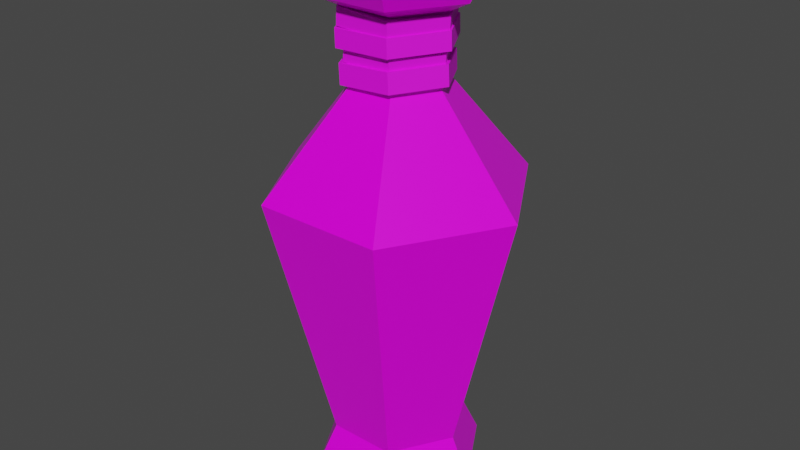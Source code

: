 # Source: Red_Potion_8_String_.blend  (saved by Blender 2.91.10; exported with 4.5.12 LTS)
import bpy
from mathutils import Matrix  # noqa: F401  (used for matrix-valued properties, if any)

bpy.ops.wm.read_factory_settings(use_empty=True)
scene = bpy.context.scene
scene.name = 'Scene'

# ---- collections
col_collection = bpy.data.collections.new('Collection'); scene.collection.children.link(col_collection)

# ---- images (referenced by path relative to the original .blend; pixels are not part of the script)
import os
ASSET_DIR = os.environ.get("B2B_ASSET_DIR", "")  # directory of the original .blend (textures are referenced by path, not embedded)
HERE = os.path.dirname(os.path.abspath(__file__))  # packed textures are extracted next to this script under _unpacked/

def load_image(name, relpath, width, height, colorspace="sRGB"):
    """Load a texture the original file referenced (path relative to the .blend, or extracted next to this script)."""
    p = next((c for c in (os.path.join(HERE, relpath), os.path.join(ASSET_DIR, relpath)) if relpath and os.path.exists(c)), "")
    if p:
        img = bpy.data.images.load(p, check_existing=True)
        img.name = name
    else:  # same state as the original file: an image datablock whose file is absent (Cycles renders it pink)
        img = bpy.data.images.new(name, width, height)
        img.source = "FILE"
        img.filepath = "//" + (relpath or name)
    img.colorspace_settings.name = colorspace
    return img
img_color_png_071 = load_image('Color.png.071', 'Color.png', 1024, 1024, 'sRGB')

# ---- materials (node trees are filled in below, after node groups)
mat_rhigh_071 = bpy.data.materials.new('RHIGH.071')
mat_rhigh_071.use_transparent_shadow = False
mat_rlow_071 = bpy.data.materials.new('RLOW.071')
mat_rlow_071.use_transparent_shadow = False

# ---- material node trees
mat_rhigh_071.use_nodes = True; mat_rhigh_071.node_tree.nodes.clear()
_N = mat_rhigh_071.node_tree.nodes; _L = mat_rhigh_071.node_tree.links
n0 = _N.new('ShaderNodeBsdfPrincipled'); n0.name = 'Principled BSDF'; n0.location = (10, 300)
n0.distribution = 'GGX'
n0.subsurface_method = 'BURLEY'
n0.inputs[2].default_value = 0.65
n0.inputs[3].default_value = 1.45
n0.inputs[27].default_value = (0.0, 0.0, 0.0, 1.0)
n0.inputs[28].default_value = 1.0
n1 = _N.new('ShaderNodeOutputMaterial'); n1.name = 'Material Output'; n1.location = (300, 300)
n2 = _N.new('ShaderNodeTexImage'); n2.name = 'Image Texture'; n2.location = (-280, 280)
n2.image = img_color_png_071
_L.new(n0.outputs[0], n1.inputs[0])
_L.new(n2.outputs[0], n0.inputs[0])
n1.is_active_output = True
mat_rlow_071.use_nodes = True; mat_rlow_071.node_tree.nodes.clear()
_N = mat_rlow_071.node_tree.nodes; _L = mat_rlow_071.node_tree.links
n0 = _N.new('ShaderNodeBsdfPrincipled'); n0.name = 'Principled BSDF'; n0.location = (10, 300)
n0.distribution = 'GGX'
n0.subsurface_method = 'BURLEY'
n0.inputs[2].default_value = 0.3
n0.inputs[3].default_value = 1.45
n0.inputs[27].default_value = (0.0, 0.0, 0.0, 1.0)
n0.inputs[28].default_value = 1.0
n1 = _N.new('ShaderNodeOutputMaterial'); n1.name = 'Material Output'; n1.location = (300, 300)
n2 = _N.new('ShaderNodeTexImage'); n2.name = 'Image Texture'; n2.location = (-280, 280)
n2.image = img_color_png_071
_L.new(n0.outputs[0], n1.inputs[0])
_L.new(n2.outputs[0], n0.inputs[0])
n1.is_active_output = True

# ---- world
world_world = bpy.data.worlds.new('World'); scene.world = world_world
world_world.use_nodes = True; world_world.node_tree.nodes.clear()
_N = world_world.node_tree.nodes; _L = world_world.node_tree.links
n0 = _N.new('ShaderNodeOutputWorld'); n0.name = 'World Output'; n0.location = (300, 300)
n1 = _N.new('ShaderNodeBackground'); n1.name = 'Background'; n1.location = (10, 300)
n1.inputs[0].default_value = (0.05088, 0.05088, 0.05088, 1.0)
_L.new(n1.outputs[0], n0.inputs[0])
n0.is_active_output = True
world_world.color = (0.05088, 0.05088, 0.05088)
world_world.use_sun_shadow = False
world_world.sun_shadow_jitter_overblur = 0.0

# ---- meshes
me_cylinder_082 = bpy.data.meshes.new('Cylinder.082')
me_cylinder_082.from_pydata([(-0.01327, 0.02279, 0.1545), (-0.01474, 0.02534, 0.1501), (-0.02649, -0.0001031, 0.1545), (-0.02943, -0.0001031, 0.1501), (-0.01327, -0.023, 0.1545), (-0.01474, -0.02555, 0.1501), (0.01317, -0.023, 0.1545), (0.01464, -0.02555, 0.1501), (0.02639, -0.0001031, 0.1545), (0.02933, -0.0001031, 0.1501), (0.01317, 0.02279, 0.1545), (0.01464, 0.02534, 0.1501), (-0.01474, 0.02534, 0.1321), (-0.02943, -0.0001031, 0.1321), (0.01464, 0.02534, 0.1321), (-0.01474, -0.02555, 0.1321), (0.01464, -0.02555, 0.1321), (0.02933, -0.0001031, 0.1321), (-0.02209, -0.01283, 0.1321), (0.02199, 0.01262, 0.1321), (-0.02129, 0.03712, -0.1505), (0.02156, 0.03712, -0.1505), (0.04299, 4.039e-06, -0.1505), (0.02156, -0.03711, -0.1505), (-0.02129, -0.03711, -0.1505), (-0.04272, 4.028e-06, -0.1505), (-0.041, 0.07125, 0.01111), (0.02544, 0.04383, 0.1335), (-0.05047, 4.002e-06, 0.1335), (0.04127, 0.07125, 0.01111), (0.02544, -0.04382, 0.1335), (0.0824, 4.009e-06, 0.01111), (-0.02517, -0.04382, 0.1335), (0.04127, -0.07124, 0.01111), (0.05074, 4.005e-06, 0.1335), (-0.041, -0.07124, 0.01111), (-0.02517, 0.04383, 0.1335), (-0.08213, 4.004e-06, 0.01111), (-0.04627, 4.003e-06, 0.1409), (-0.02307, -0.04018, 0.1409), (0.02333, -0.04018, 0.1409), (0.04653, 4.005e-06, 0.1409), (0.02333, 0.04019, 0.1409), (-0.02307, 0.04019, 0.1409), (-0.02307, 0.04019, 0.126), (0.02333, 0.04019, 0.126), (0.04653, 4.005e-06, 0.126), (0.02333, -0.04018, 0.126), (-0.02307, -0.04018, 0.126), (-0.04627, 4.004e-06, 0.126), (-0.02931, 4.005e-06, 0.1177), (-0.01459, -0.02549, 0.1177), (0.01485, -0.02549, 0.1177), (0.02958, 4.008e-06, 0.1177), (0.01485, 0.0255, 0.1177), (-0.01459, 0.0255, 0.1177), (-0.01459, 0.0255, 0.07507), (0.01485, 0.0255, 0.07507), (0.02958, 4.007e-06, 0.07507), (0.01485, -0.02549, 0.07507), (-0.01459, -0.02549, 0.07507), (-0.02931, 4.005e-06, 0.07507), (-0.03494, 4.005e-06, 0.1409), (-0.0174, -0.03037, 0.1409), (0.01767, -0.03037, 0.1409), (0.03521, 4.006e-06, 0.1409), (0.01767, 0.03038, 0.1409), (-0.0174, 0.03038, 0.1409), (-0.0284, 4.007e-06, 0.1358), (-0.01413, -0.02471, 0.1358), (0.0144, -0.02471, 0.1358), (0.02867, 4.008e-06, 0.1358), (0.0144, 0.02472, 0.1358), (-0.01413, 0.02472, 0.1358), (-0.02418, 0.04212, -0.1858), (-0.02732, 0.04755, -0.1763), (0.02445, 0.04212, -0.1858), (0.02758, 0.04755, -0.1763), (0.04877, 4.009e-06, -0.1858), (0.05503, 4.016e-06, -0.1763), (0.02445, -0.04211, -0.1858), (0.02758, -0.04754, -0.1763), (-0.02418, -0.04211, -0.1858), (-0.02732, -0.04754, -0.1763), (-0.0485, 4.002e-06, -0.1858), (-0.05476, 4.008e-06, -0.1763), (-0.02869, 6.666e-05, 0.1099), (-0.01493, -0.02384, 0.1088), (0.01264, -0.02384, 0.1072), (0.02643, 6.639e-05, 0.1067), (0.01267, 0.02398, 0.1078), (-0.01489, 0.02398, 0.1094), (-0.02807, -5.829e-05, 0.1207), (-0.01431, -0.02397, 0.1196), (0.01326, -0.02397, 0.118), (0.02706, -5.856e-05, 0.1175), (0.01329, 0.02385, 0.1186), (-0.01427, 0.02385, 0.1202), (-0.03623, 6.66e-05, 0.1103), (-0.0187, -0.03038, 0.109), (0.0164, -0.03038, 0.1069), (0.03397, 6.644e-05, 0.1063), (0.01644, 0.03051, 0.1076), (-0.01866, 0.03051, 0.1097), (-0.03561, -5.834e-05, 0.1211), (-0.01808, -0.03051, 0.1198), (0.01702, -0.03051, 0.1177), (0.03459, -5.851e-05, 0.1171), (0.01706, 0.03039, 0.1184), (-0.01804, 0.03039, 0.1205), (-0.02908, -3.888e-05, 0.09629), (-0.01485, -0.02469, 0.09692), (0.0136, -0.02468, 0.0979), (0.02783, -1.676e-05, 0.09824), (0.01359, 0.02463, 0.09761), (-0.01486, 0.02462, 0.09664), (-0.02946, 2.486e-05, 0.1074), (-0.01523, -0.02463, 0.1081), (0.01322, -0.02461, 0.109), (0.02744, 4.698e-05, 0.1094), (0.01321, 0.0247, 0.1088), (-0.01524, 0.02469, 0.1078), (-0.03686, -4.2e-05, 0.09603), (-0.01874, -0.03143, 0.09683), (0.0175, -0.03142, 0.09807), (0.03561, -1.364e-05, 0.09851), (0.01748, 0.03138, 0.09771), (-0.01875, 0.03136, 0.09647), (-0.03724, 2.174e-05, 0.1072), (-0.01912, -0.03137, 0.108), (0.01711, -0.03136, 0.1092), (0.03523, 5.01e-05, 0.1097), (0.0171, 0.03144, 0.1089), (-0.01913, 0.03143, 0.1076), (-0.02588, 4.04e-06, 0.08934), (-0.01327, -0.02188, 0.08859), (0.01196, -0.02188, 0.08709), (0.02457, 4.041e-06, 0.08634), (0.01196, 0.02188, 0.08709), (-0.01327, 0.02188, 0.08859), (-0.02529, 4.045e-06, 0.09922), (-0.01268, -0.02188, 0.09847), (0.01254, -0.02188, 0.09697), (0.02515, 4.046e-06, 0.09622), (0.01254, 0.02188, 0.09697), (-0.01268, 0.02188, 0.09847), (-0.03277, 3.956e-06, 0.08975), (-0.01671, -0.02786, 0.08879), (0.0154, -0.02786, 0.08688), (0.03146, 4.128e-06, 0.08593), (0.0154, 0.02787, 0.08688), (-0.01671, 0.02787, 0.08879), (-0.03219, 3.96e-06, 0.09963), (-0.01613, -0.02786, 0.09867), (0.01599, -0.02786, 0.09676), (0.03205, 4.132e-06, 0.09581), (0.01599, 0.02787, 0.09676), (-0.01613, 0.02787, 0.09867), (-0.02716, -0.0001467, 0.0746), (-0.01364, -0.02363, 0.07594), (0.01344, -0.0236, 0.07765), (0.02699, -9.907e-05, 0.07802), (0.01346, 0.02338, 0.07668), (-0.01361, 0.02336, 0.07497), (-0.02794, 0.0001071, 0.08695), (-0.01441, -0.02337, 0.08829), (0.01266, -0.02335, 0.09), (0.02621, 0.0001548, 0.09037), (0.01268, 0.02363, 0.08903), (-0.01439, 0.02361, 0.08733), (-0.03457, -0.0001533, 0.07414), (-0.01734, -0.03005, 0.07584), (0.01714, -0.03002, 0.07801), (0.0344, -9.247e-05, 0.07848), (0.01717, 0.02981, 0.07678), (-0.01731, 0.02978, 0.07461), (-0.03535, 0.0001005, 0.08649), (-0.01812, -0.0298, 0.08819), (0.01636, -0.02977, 0.09036), (0.03362, 0.0001614, 0.09084), (0.01639, 0.03006, 0.08913), (-0.01809, 0.03003, 0.08696)], [], [(1, 3, 2, 0), (3, 5, 4, 2), (5, 7, 6, 4), (7, 9, 8, 6), (9, 11, 10, 8), (11, 1, 0, 10), (0, 2, 4, 6, 8, 10), (1, 12, 13, 3), (5, 15, 16, 7), (11, 14, 12, 1), (9, 17, 19, 14, 11), (7, 16, 17, 9), (3, 13, 18, 15, 5), (21, 29, 31, 22), (23, 33, 35, 24), (24, 35, 37, 25), (25, 37, 26, 20), (22, 31, 33, 23), (48, 47, 30, 32), (74, 76, 78, 80, 82, 84), (22, 23, 81, 79), (23, 24, 83, 81), (24, 25, 85, 83), (20, 21, 77, 75), (21, 22, 79, 77), (53, 54, 45, 46), (51, 52, 47, 48), (52, 53, 46, 47), (50, 51, 48, 49), (54, 55, 44, 45), (32, 30, 40, 39), (20, 26, 29, 21), (44, 49, 28, 36), (28, 32, 39, 38), (27, 36, 43, 42), (34, 27, 42, 41), (45, 44, 36, 27), (58, 57, 54, 53), (49, 48, 32, 28), (36, 28, 38, 43), (46, 45, 27, 34), (30, 34, 41, 40), (47, 46, 34, 30), (61, 60, 51, 50), (55, 50, 49, 44), (57, 56, 55, 54), (56, 61, 50, 55), (60, 59, 52, 51), (59, 58, 53, 52), (40, 41, 65, 64), (43, 38, 62, 67), (39, 40, 64, 63), (41, 42, 66, 65), (42, 43, 67, 66), (38, 39, 63, 62), (62, 63, 69, 68), (65, 66, 72, 71), (63, 64, 70, 69), (66, 67, 73, 72), (64, 65, 71, 70), (67, 62, 68, 73), (37, 61, 56, 26), (35, 60, 61, 37), (33, 59, 60, 35), (31, 58, 59, 33), (29, 57, 58, 31), (26, 56, 57, 29), (76, 74, 75, 77), (78, 76, 77, 79), (80, 78, 79, 81), (82, 80, 81, 83), (84, 82, 83, 85), (74, 84, 85, 75), (25, 20, 75, 85), (88, 87, 93, 94), (89, 88, 94, 95), (90, 89, 95, 96), (86, 91, 97, 92), (91, 90, 96, 97), (87, 86, 92, 93), (100, 106, 105, 99), (101, 107, 106, 100), (102, 108, 107, 101), (98, 104, 109, 103), (103, 109, 108, 102), (99, 105, 104, 98), (87, 88, 100, 99), (91, 86, 98, 103), (86, 87, 99, 98), (89, 90, 102, 101), (90, 91, 103, 102), (88, 89, 101, 100), (94, 93, 105, 106), (92, 97, 109, 104), (93, 92, 104, 105), (96, 95, 107, 108), (97, 96, 108, 109), (95, 94, 106, 107), (112, 111, 117, 118), (113, 112, 118, 119), (114, 113, 119, 120), (110, 115, 121, 116), (115, 114, 120, 121), (111, 110, 116, 117), (124, 130, 129, 123), (125, 131, 130, 124), (126, 132, 131, 125), (122, 128, 133, 127), (127, 133, 132, 126), (123, 129, 128, 122), (111, 112, 124, 123), (115, 110, 122, 127), (110, 111, 123, 122), (113, 114, 126, 125), (114, 115, 127, 126), (112, 113, 125, 124), (118, 117, 129, 130), (116, 121, 133, 128), (117, 116, 128, 129), (120, 119, 131, 132), (121, 120, 132, 133), (119, 118, 130, 131), (136, 135, 141, 142), (137, 136, 142, 143), (138, 137, 143, 144), (134, 139, 145, 140), (139, 138, 144, 145), (135, 134, 140, 141), (148, 154, 153, 147), (149, 155, 154, 148), (150, 156, 155, 149), (146, 152, 157, 151), (151, 157, 156, 150), (147, 153, 152, 146), (135, 136, 148, 147), (139, 134, 146, 151), (134, 135, 147, 146), (137, 138, 150, 149), (138, 139, 151, 150), (136, 137, 149, 148), (142, 141, 153, 154), (140, 145, 157, 152), (141, 140, 152, 153), (144, 143, 155, 156), (145, 144, 156, 157), (143, 142, 154, 155), (160, 159, 165, 166), (161, 160, 166, 167), (162, 161, 167, 168), (158, 163, 169, 164), (163, 162, 168, 169), (159, 158, 164, 165), (172, 178, 177, 171), (173, 179, 178, 172), (174, 180, 179, 173), (170, 176, 181, 175), (175, 181, 180, 174), (171, 177, 176, 170), (159, 160, 172, 171), (163, 158, 170, 175), (158, 159, 171, 170), (161, 162, 174, 173), (162, 163, 175, 174), (160, 161, 173, 172), (166, 165, 177, 178), (164, 169, 181, 176), (165, 164, 176, 177), (168, 167, 179, 180), (169, 168, 180, 181), (167, 166, 178, 179)])
me_cylinder_082.polygons.foreach_set('material_index', [0, 0, 0, 0, 0, 0, 0, 0, 0, 0, 0, 0, 0, 1, 1, 1, 1, 1, 1, 1, 1, 1, 1, 1, 1, 1, 1, 1, 1, 1, 1, 1, 1, 1, 1, 1, 1, 1, 1, 1, 1, 1, 1, 1, 1, 1, 1, 1, 1, 1, 1, 1, 1, 1, 1, 1, 1, 1, 1, 1, 1, 1, 1, 1, 1, 1, 1, 1, 1, 1, 1, 1, 1, 1, 0, 0, 0, 0, 0, 0, 0, 0, 0, 0, 0, 0, 0, 0, 0, 0, 0, 0, 0, 0, 0, 0, 0, 0, 0, 0, 0, 0, 0, 0, 0, 0, 0, 0, 0, 0, 0, 0, 0, 0, 0, 0, 0, 0, 0, 0, 0, 0, 0, 0, 0, 0, 0, 0, 0, 0, 0, 0, 0, 0, 0, 0, 0, 0, 0, 0, 0, 0, 0, 0, 0, 0, 0, 0, 0, 0, 0, 0, 0, 0, 0, 0, 0, 0, 0, 0, 0, 0, 0, 0, 0, 0, 0, 0, 0, 0])
_uv = me_cylinder_082.uv_layers.new(name='UVMap')
_uv.uv.foreach_set('vector', [0.7217, 0.9886, 0.7216, 0.9886, 0.7216, 0.9886, 0.7217, 0.9886, 0.7216, 0.9886, 0.7215, 0.9886, 0.7216, 0.9886, 0.7216, 0.9886, 0.7215, 0.9886, 0.7215, 0.9886, 0.7215, 0.9886, 0.7215, 0.9886, 0.7215, 0.9886, 0.7214, 0.9886, 0.7214, 0.9886, 0.7215, 0.9886, 0.7214, 0.9886, 0.7213, 0.9886, 0.7213, 0.9886, 0.7214, 0.9886, 0.7213, 0.9886, 0.7212, 0.9886, 0.7212, 0.9886, 0.7213, 0.9886, 0.7216, 0.9886, 0.7217, 0.9886, 0.7217, 0.9885, 0.7216, 0.9884, 0.7215, 0.9885, 0.7215, 0.9886, 0.7217, 0.9886, 0.7217, 0.9887, 0.7216, 0.9887, 0.7216, 0.9886, 0.7215, 0.9886, 0.7215, 0.9887, 0.7215, 0.9887, 0.7215, 0.9886, 0.7213, 0.9886, 0.7213, 0.9887, 0.7212, 0.9887, 0.7212, 0.9886, 0.7214, 0.9886, 0.7214, 0.9887, 0.7214, 0.9887, 0.7213, 0.9887, 0.7213, 0.9886, 0.7215, 0.9886, 0.7215, 0.9887, 0.7214, 0.9887, 0.7214, 0.9886, 0.7216, 0.9886, 0.7216, 0.9887, 0.7216, 0.9887, 0.7215, 0.9887, 0.7215, 0.9886, 0.2294, 0.9415, 0.2294, 0.942, 0.2292, 0.942, 0.2292, 0.9415, 0.229, 0.9415, 0.229, 0.942, 0.2289, 0.942, 0.2289, 0.9415, 0.2289, 0.9415, 0.2289, 0.942, 0.2287, 0.942, 0.2287, 0.9415, 0.2287, 0.9415, 0.2287, 0.942, 0.2285, 0.942, 0.2285, 0.9415, 0.2292, 0.9415, 0.2292, 0.942, 0.229, 0.942, 0.229, 0.9415, 0.2289, 0.942, 0.229, 0.942, 0.229, 0.942, 0.2289, 0.942, 0.2293, 0.9415, 0.2294, 0.9414, 0.2294, 0.9412, 0.2293, 0.9411, 0.2291, 0.9412, 0.2291, 0.9414, 0.2292, 0.9415, 0.229, 0.9415, 0.229, 0.9415, 0.2292, 0.9415, 0.229, 0.9415, 0.2289, 0.9415, 0.2289, 0.9415, 0.229, 0.9415, 0.2289, 0.9415, 0.2287, 0.9415, 0.2287, 0.9415, 0.2289, 0.9415, 0.2295, 0.9415, 0.2294, 0.9415, 0.2294, 0.9415, 0.2295, 0.9415, 0.2294, 0.9415, 0.2292, 0.9415, 0.2292, 0.9415, 0.2294, 0.9415, 0.2292, 0.942, 0.2294, 0.942, 0.2294, 0.942, 0.2292, 0.942, 0.2289, 0.942, 0.229, 0.942, 0.229, 0.942, 0.2289, 0.942, 0.229, 0.942, 0.2292, 0.942, 0.2292, 0.942, 0.229, 0.942, 0.2287, 0.942, 0.2289, 0.942, 0.2289, 0.942, 0.2287, 0.942, 0.2294, 0.942, 0.2295, 0.942, 0.2295, 0.942, 0.2294, 0.942, 0.2289, 0.942, 0.229, 0.942, 0.229, 0.942, 0.2289, 0.942, 0.2295, 0.9415, 0.2295, 0.942, 0.2294, 0.942, 0.2294, 0.9415, 0.2285, 0.942, 0.2287, 0.942, 0.2287, 0.942, 0.2285, 0.942, 0.2287, 0.942, 0.2289, 0.942, 0.2289, 0.942, 0.2287, 0.942, 0.2294, 0.942, 0.2295, 0.942, 0.2295, 0.942, 0.2294, 0.942, 0.2292, 0.942, 0.2294, 0.942, 0.2294, 0.942, 0.2292, 0.942, 0.2294, 0.942, 0.2295, 0.942, 0.2295, 0.942, 0.2294, 0.942, 0.2292, 0.942, 0.2294, 0.942, 0.2294, 0.942, 0.2292, 0.942, 0.2287, 0.942, 0.2289, 0.942, 0.2289, 0.942, 0.2287, 0.942, 0.2285, 0.942, 0.2287, 0.942, 0.2287, 0.942, 0.2285, 0.942, 0.2292, 0.942, 0.2294, 0.942, 0.2294, 0.942, 0.2292, 0.942, 0.229, 0.942, 0.2292, 0.942, 0.2292, 0.942, 0.229, 0.942, 0.229, 0.942, 0.2292, 0.942, 0.2292, 0.942, 0.229, 0.942, 0.2287, 0.942, 0.2289, 0.942, 0.2289, 0.942, 0.2287, 0.942, 0.2285, 0.942, 0.2287, 0.942, 0.2287, 0.942, 0.2285, 0.942, 0.2294, 0.942, 0.2295, 0.942, 0.2295, 0.942, 0.2294, 0.942, 0.2285, 0.942, 0.2287, 0.942, 0.2287, 0.942, 0.2285, 0.942, 0.2289, 0.942, 0.229, 0.942, 0.229, 0.942, 0.2289, 0.942, 0.229, 0.942, 0.2292, 0.942, 0.2292, 0.942, 0.229, 0.942, 0.229, 0.942, 0.2292, 0.942, 0.2292, 0.942, 0.229, 0.942, 0.2285, 0.942, 0.2287, 0.942, 0.2287, 0.942, 0.2285, 0.942, 0.2289, 0.942, 0.229, 0.942, 0.229, 0.942, 0.2289, 0.942, 0.2292, 0.942, 0.2294, 0.942, 0.2294, 0.942, 0.2292, 0.942, 0.2294, 0.942, 0.2295, 0.942, 0.2295, 0.942, 0.2294, 0.942, 0.2287, 0.942, 0.2289, 0.942, 0.2289, 0.942, 0.2287, 0.942, 0.2287, 0.942, 0.2289, 0.942, 0.2289, 0.942, 0.2287, 0.942, 0.2292, 0.942, 0.2294, 0.942, 0.2294, 0.942, 0.2292, 0.942, 0.2289, 0.942, 0.229, 0.942, 0.229, 0.942, 0.2289, 0.942, 0.2294, 0.942, 0.2295, 0.942, 0.2295, 0.942, 0.2294, 0.942, 0.229, 0.942, 0.2292, 0.942, 0.2292, 0.942, 0.229, 0.942, 0.2285, 0.942, 0.2287, 0.942, 0.2287, 0.942, 0.2285, 0.942, 0.2287, 0.942, 0.2287, 0.942, 0.2285, 0.942, 0.2285, 0.942, 0.2289, 0.942, 0.2289, 0.942, 0.2287, 0.942, 0.2287, 0.942, 0.229, 0.942, 0.229, 0.942, 0.2289, 0.942, 0.2289, 0.942, 0.2292, 0.942, 0.2292, 0.942, 0.229, 0.942, 0.229, 0.942, 0.2294, 0.942, 0.2294, 0.942, 0.2292, 0.942, 0.2292, 0.942, 0.2285, 0.942, 0.2285, 0.942, 0.2294, 0.942, 0.2294, 0.942, 0.2294, 0.9415, 0.2295, 0.9415, 0.2295, 0.9415, 0.2294, 0.9415, 0.2292, 0.9415, 0.2294, 0.9415, 0.2294, 0.9415, 0.2292, 0.9415, 0.2291, 0.9415, 0.2292, 0.9415, 0.2292, 0.9415, 0.229, 0.9415, 0.2289, 0.9415, 0.229, 0.9415, 0.229, 0.9415, 0.2289, 0.9415, 0.2287, 0.9415, 0.2288, 0.9415, 0.2289, 0.9415, 0.2287, 0.9415, 0.2286, 0.9415, 0.2287, 0.9415, 0.2287, 0.9415, 0.2285, 0.9415, 0.2287, 0.9415, 0.2285, 0.9415, 0.2285, 0.9415, 0.2287, 0.9415, 0.7235, 0.9597, 0.7235, 0.9597, 0.7235, 0.9597, 0.7235, 0.9597, 0.7235, 0.9597, 0.7235, 0.9597, 0.7235, 0.9597, 0.7235, 0.9597, 0.7235, 0.9597, 0.7235, 0.9597, 0.7235, 0.9597, 0.7235, 0.9597, 0.7235, 0.9597, 0.7235, 0.9597, 0.7235, 0.9597, 0.7235, 0.9597, 0.7235, 0.9597, 0.7235, 0.9597, 0.7235, 0.9597, 0.7235, 0.9597, 0.7235, 0.9597, 0.7235, 0.9597, 0.7235, 0.9597, 0.7235, 0.9597, 0.7235, 0.9597, 0.7235, 0.9597, 0.7235, 0.9597, 0.7235, 0.9597, 0.7235, 0.9597, 0.7235, 0.9597, 0.7235, 0.9597, 0.7235, 0.9597, 0.7235, 0.9597, 0.7235, 0.9597, 0.7235, 0.9597, 0.7235, 0.9597, 0.7235, 0.9597, 0.7235, 0.9597, 0.7235, 0.9597, 0.7235, 0.9597, 0.7235, 0.9597, 0.7235, 0.9597, 0.7235, 0.9597, 0.7235, 0.9597, 0.7235, 0.9597, 0.7235, 0.9597, 0.7235, 0.9597, 0.7235, 0.9597, 0.7235, 0.9597, 0.7235, 0.9597, 0.7235, 0.9597, 0.7235, 0.9597, 0.7235, 0.9597, 0.7235, 0.9597, 0.7235, 0.9597, 0.7235, 0.9597, 0.7235, 0.9597, 0.7235, 0.9597, 0.7235, 0.9597, 0.7235, 0.9597, 0.7235, 0.9597, 0.7235, 0.9597, 0.7235, 0.9597, 0.7235, 0.9597, 0.7235, 0.9597, 0.7235, 0.9597, 0.7235, 0.9597, 0.7235, 0.9597, 0.7235, 0.9597, 0.7235, 0.9597, 0.7235, 0.9597, 0.7235, 0.9597, 0.7235, 0.9597, 0.7235, 0.9597, 0.7235, 0.9597, 0.7235, 0.9597, 0.7235, 0.9597, 0.7235, 0.9597, 0.7235, 0.9597, 0.7235, 0.9597, 0.7235, 0.9597, 0.7235, 0.9597, 0.7235, 0.9597, 0.7235, 0.9597, 0.7235, 0.9597, 0.7235, 0.9597, 0.7235, 0.9597, 0.7235, 0.9597, 0.7235, 0.9597, 0.7235, 0.9597, 0.7235, 0.9597, 0.7235, 0.9597, 0.7235, 0.9597, 0.7235, 0.9597, 0.7235, 0.9597, 0.7235, 0.9597, 0.7235, 0.9597, 0.7235, 0.9597, 0.7235, 0.9597, 0.7235, 0.9597, 0.7235, 0.9597, 0.7235, 0.9597, 0.7235, 0.9597, 0.7235, 0.9597, 0.7235, 0.9597, 0.7235, 0.9597, 0.7235, 0.9597, 0.7235, 0.9597, 0.7235, 0.9597, 0.7235, 0.9597, 0.7235, 0.9597, 0.7235, 0.9597, 0.7235, 0.9597, 0.7235, 0.9597, 0.7235, 0.9597, 0.7235, 0.9597, 0.7235, 0.9597, 0.7235, 0.9597, 0.7235, 0.9597, 0.7235, 0.9597, 0.7235, 0.9597, 0.7235, 0.9597, 0.7235, 0.9597, 0.7235, 0.9597, 0.7235, 0.9597, 0.7235, 0.9597, 0.7235, 0.9597, 0.7235, 0.9597, 0.7235, 0.9597, 0.7235, 0.9597, 0.7235, 0.9597, 0.7235, 0.9597, 0.7235, 0.9597, 0.7235, 0.9597, 0.7235, 0.9597, 0.7235, 0.9597, 0.7235, 0.9597, 0.7235, 0.9597, 0.7235, 0.9597, 0.7235, 0.9597, 0.7235, 0.9597, 0.7235, 0.9597, 0.7235, 0.9597, 0.7235, 0.9597, 0.7235, 0.9597, 0.7235, 0.9597, 0.7235, 0.9597, 0.7235, 0.9597, 0.7235, 0.9597, 0.7235, 0.9597, 0.7235, 0.9597, 0.7235, 0.9597, 0.7235, 0.9597, 0.7235, 0.9597, 0.7235, 0.9597, 0.7235, 0.9597, 0.7235, 0.9597, 0.7235, 0.9597, 0.7235, 0.9597, 0.7235, 0.9597, 0.7235, 0.9597, 0.7235, 0.9597, 0.7235, 0.9597, 0.7235, 0.9597, 0.7235, 0.9597, 0.7235, 0.9597, 0.7235, 0.9597, 0.7235, 0.9597, 0.7235, 0.9597, 0.7235, 0.9597, 0.7235, 0.9597, 0.7235, 0.9597, 0.7235, 0.9597, 0.7235, 0.9597, 0.7235, 0.9597, 0.7235, 0.9597, 0.7235, 0.9597, 0.7235, 0.9597, 0.7235, 0.9597, 0.7235, 0.9597, 0.7235, 0.9597, 0.7235, 0.9597, 0.7235, 0.9597, 0.7235, 0.9597, 0.7235, 0.9597, 0.7235, 0.9597, 0.7235, 0.9597, 0.7235, 0.9597, 0.7235, 0.9597, 0.7235, 0.9597, 0.7235, 0.9597, 0.7235, 0.9597, 0.7235, 0.9597, 0.7235, 0.9597, 0.7235, 0.9597, 0.7235, 0.9597, 0.7235, 0.9597, 0.7235, 0.9597, 0.7235, 0.9597, 0.7235, 0.9597, 0.7235, 0.9597, 0.7235, 0.9597, 0.7235, 0.9597, 0.7235, 0.9597, 0.7235, 0.9597, 0.7235, 0.9597, 0.7235, 0.9597, 0.7235, 0.9597, 0.7235, 0.9597, 0.7235, 0.9597, 0.7235, 0.9597, 0.7235, 0.9597, 0.7235, 0.9597, 0.7235, 0.9597, 0.7235, 0.9597, 0.7235, 0.9597, 0.7235, 0.9597, 0.7235, 0.9597, 0.7235, 0.9597, 0.7235, 0.9597, 0.7235, 0.9597, 0.7235, 0.9597, 0.7235, 0.9597, 0.7235, 0.9597, 0.7235, 0.9597, 0.7235, 0.9597, 0.7235, 0.9597, 0.7235, 0.9597, 0.7235, 0.9597, 0.7235, 0.9597, 0.7235, 0.9597, 0.7235, 0.9597, 0.7235, 0.9597, 0.7235, 0.9597, 0.7235, 0.9597, 0.7235, 0.9597, 0.7235, 0.9597, 0.7235, 0.9597, 0.7235, 0.9597, 0.7235, 0.9597, 0.7235, 0.9597, 0.7235, 0.9597, 0.7235, 0.9597, 0.7235, 0.9597, 0.7235, 0.9597, 0.7235, 0.9597, 0.7235, 0.9597, 0.7235, 0.9597, 0.7235, 0.9597, 0.7235, 0.9597, 0.7235, 0.9597, 0.7235, 0.9597, 0.7235, 0.9597, 0.7235, 0.9597, 0.7235, 0.9597, 0.7235, 0.9597, 0.7235, 0.9597, 0.7235, 0.9597, 0.7235, 0.9597, 0.7235, 0.9597, 0.7235, 0.9597, 0.7235, 0.9597, 0.7235, 0.9597, 0.7235, 0.9597, 0.7235, 0.9597, 0.7235, 0.9597, 0.7235, 0.9597, 0.7235, 0.9597, 0.7235, 0.9597, 0.7235, 0.9597, 0.7235, 0.9597, 0.7235, 0.9597, 0.7235, 0.9597, 0.7235, 0.9597, 0.7235, 0.9597, 0.7235, 0.9597, 0.7235, 0.9597, 0.7235, 0.9597, 0.7235, 0.9597, 0.7235, 0.9597, 0.7235, 0.9597, 0.7235, 0.9597, 0.7235, 0.9597, 0.7235, 0.9597, 0.7235, 0.9597, 0.7235, 0.9597, 0.7235, 0.9597, 0.7235, 0.9597, 0.7235, 0.9597, 0.7235, 0.9597, 0.7235, 0.9597, 0.7235, 0.9597, 0.7235, 0.9597, 0.7235, 0.9597, 0.7235, 0.9597, 0.7235, 0.9597, 0.7235, 0.9597, 0.7235, 0.9597, 0.7235, 0.9597, 0.7235, 0.9597, 0.7235, 0.9597, 0.7235, 0.9597, 0.7235, 0.9597, 0.7235, 0.9597, 0.7235, 0.9597, 0.7235, 0.9597, 0.7235, 0.9597, 0.7235, 0.9597, 0.7235, 0.9597, 0.7235, 0.9597, 0.7235, 0.9597, 0.7235, 0.9597, 0.7235, 0.9597, 0.7235, 0.9597, 0.7235, 0.9597, 0.7235, 0.9597, 0.7235, 0.9597, 0.7235, 0.9597, 0.7235, 0.9597, 0.7235, 0.9597, 0.7235, 0.9597, 0.7235, 0.9597, 0.7235, 0.9597, 0.7235, 0.9597, 0.7235, 0.9597, 0.7235, 0.9597, 0.7235, 0.9597, 0.7235, 0.9597, 0.7235, 0.9597, 0.7235, 0.9597, 0.7235, 0.9597, 0.7235, 0.9597, 0.7235, 0.9597, 0.7235, 0.9597, 0.7235, 0.9597, 0.7235, 0.9597, 0.7235, 0.9597, 0.7235, 0.9597, 0.7235, 0.9597, 0.7235, 0.9597, 0.7235, 0.9597, 0.7235, 0.9597, 0.7235, 0.9597, 0.7235, 0.9597, 0.7235, 0.9597, 0.7235, 0.9597, 0.7235, 0.9597, 0.7235, 0.9597, 0.7235, 0.9597, 0.7235, 0.9597, 0.7235, 0.9597, 0.7235, 0.9597, 0.7235, 0.9597, 0.7235, 0.9597, 0.7235, 0.9597, 0.7235, 0.9597, 0.7235, 0.9597, 0.7235, 0.9597, 0.7235, 0.9597, 0.7235, 0.9597, 0.7235, 0.9597, 0.7235, 0.9597, 0.7235, 0.9597, 0.7235, 0.9597, 0.7235, 0.9597, 0.7235, 0.9597, 0.7235, 0.9597, 0.7235, 0.9597, 0.7235, 0.9597, 0.7235, 0.9597, 0.7235, 0.9597, 0.7235, 0.9597, 0.7235, 0.9597, 0.7235, 0.9597, 0.7235, 0.9597, 0.7235, 0.9597, 0.7235, 0.9597, 0.7235, 0.9597, 0.7235, 0.9597, 0.7235, 0.9597, 0.7235, 0.9597, 0.7235, 0.9597, 0.7235, 0.9597, 0.7235, 0.9597])
me_cylinder_082.materials.append(mat_rhigh_071)
me_cylinder_082.materials.append(mat_rlow_071)
me_cylinder_082.use_remesh_fix_poles = True
me_cylinder_082.use_remesh_preserve_attributes = False
me_cylinder_082.use_mirror_vertex_groups = False
me_cylinder_082.update()

# ---- objects
ob_red_potion_8_string = bpy.data.objects.new('Red_Potion_8(String)', me_cylinder_082)

# ---- transforms, parenting, visibility, modifiers, constraints
ob_red_potion_8_string.location = (0.0, 0.0, 0.0)
ob_red_potion_8_string.lineart.crease_threshold = 0.0

# ---- collection membership
col_collection.objects.link(ob_red_potion_8_string)

# ---- scene / render settings (as saved in the file)
scene.frame_start = 1; scene.frame_end = 250; scene.frame_set(1)
scene.render.engine = 'BLENDER_EEVEE_NEXT'
scene.cycles.use_denoising = False
scene.cycles.samples = 128
scene.cycles.sampling_pattern = 'TABULATED_SOBOL'
scene.cycles.use_adaptive_sampling = False
scene.cycles.use_light_tree = False
scene.view_settings.view_transform = 'Filmic'
bpy.context.view_layer.update()

# ---- added for rendering (the .blend has no active camera and no usable light): camera, sun
cam_auto = bpy.data.cameras.new('AutoCamera')
cam_auto.lens = 50.0
cam_auto.sensor_width = 36.0
cam_auto.clip_end = 1000.0
ob_auto_camera = bpy.data.objects.new('AutoCamera', cam_auto)
scene.collection.objects.link(ob_auto_camera)
ob_auto_camera.location = (0.373878, -0.448489, 0.283314)
ob_auto_camera.rotation_euler = (1.09748, -7.21219e-08, 0.694738)
scene.camera = ob_auto_camera
light_auto_sun = bpy.data.lights.new('AutoSun', 'SUN')
light_auto_sun.energy = 3.0
light_auto_sun.angle = 0.0523599
ob_auto_sun = bpy.data.objects.new('AutoSun', light_auto_sun)
scene.collection.objects.link(ob_auto_sun)
ob_auto_sun.rotation_euler = (0.872665, 0.174533, 0.523599)
bpy.context.view_layer.update()
